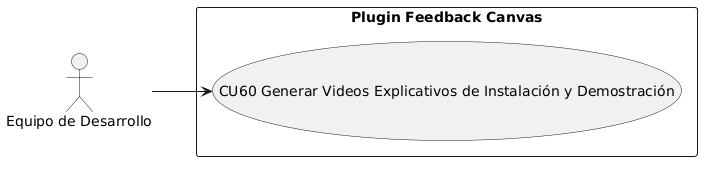

The diagram above was rendered by PlantUML. Its source (embedded in the PNG):
@startuml
left to right direction
skinparam packageStyle rectangle

actor "Equipo de Desarrollo" as ED

rectangle "Plugin Feedback Canvas" {
  usecase "CU60 Generar Videos Explicativos de Instalación y Demostración" as CU60
}

ED --> CU60
@enduml